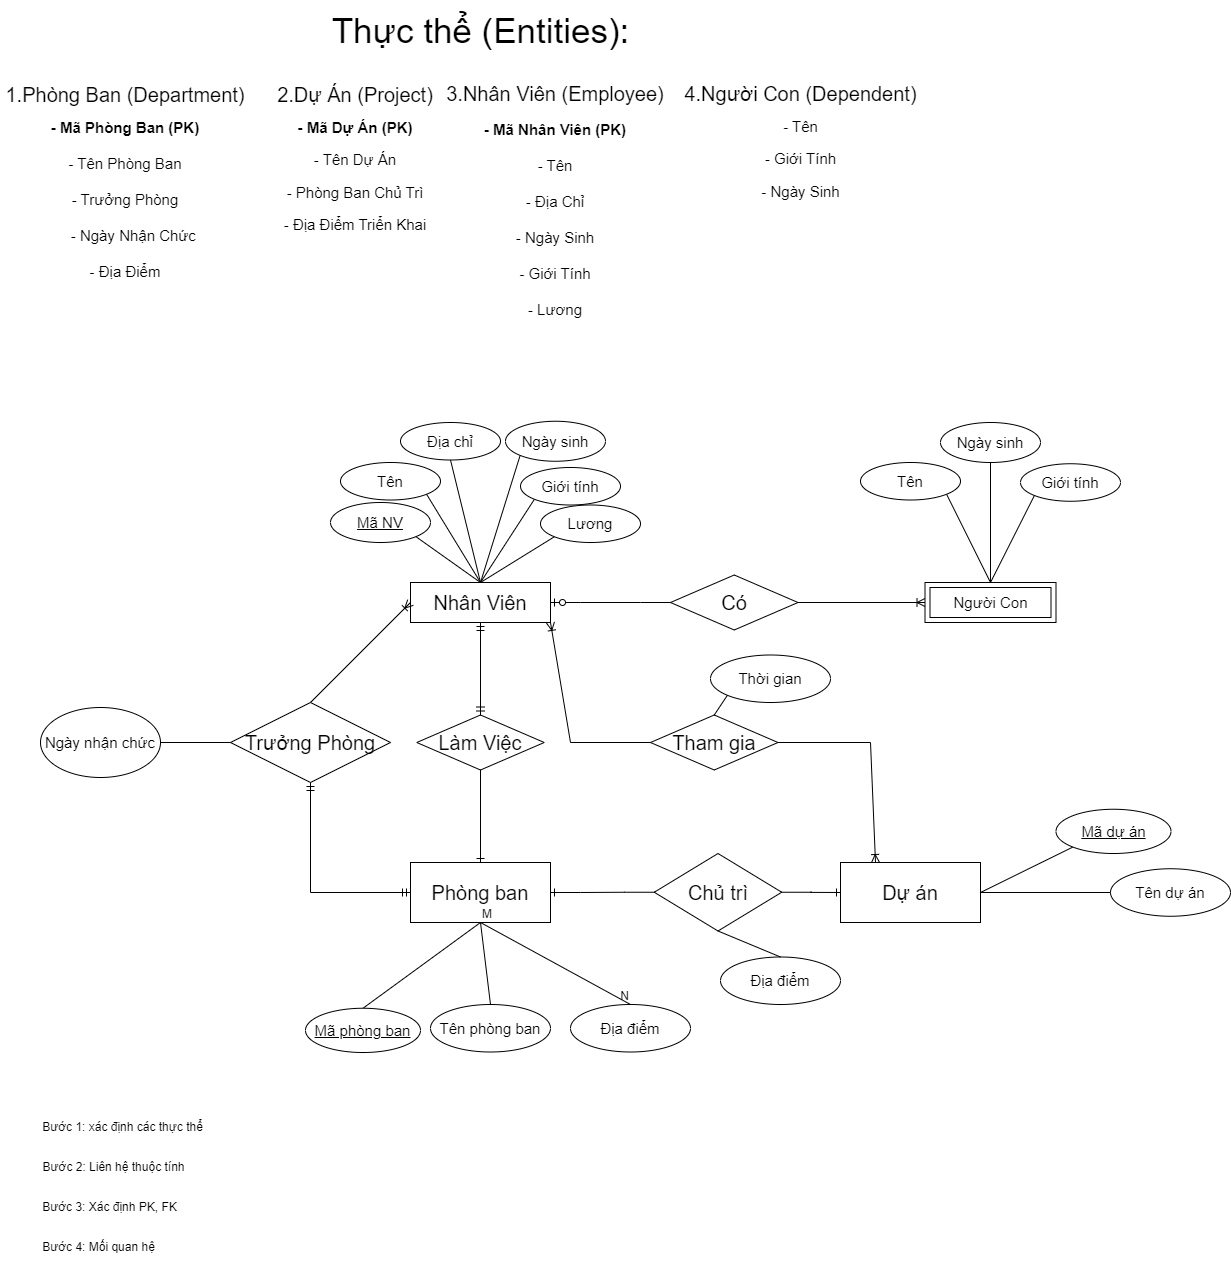

The diagram above was exported from draw.io. Its source (the exported page's mxGraphModel, read from the mxfile embedded in the PNG):
<mxGraphModel dx="413" dy="390" grid="1" gridSize="10" guides="1" tooltips="1" connect="1" arrows="1" fold="1" page="1" pageScale="1" pageWidth="850" pageHeight="1100" math="0" shadow="0">
  <root>
    <mxCell id="0" />
    <mxCell id="1" parent="0" />
    <mxCell id="BEMQ0Y0JEINu1AYJho1w-1" value="&lt;font style=&quot;font-size: 20px;&quot;&gt;Học sinh&lt;/font&gt;" style="whiteSpace=wrap;html=1;align=center;" parent="1" vertex="1">
      <mxGeometry x="175" y="240" width="100" height="40" as="geometry" />
    </mxCell>
    <mxCell id="BEMQ0Y0JEINu1AYJho1w-2" value="&lt;font style=&quot;font-size: 15px;&quot;&gt;Mã học sinh&lt;/font&gt;" style="ellipse;whiteSpace=wrap;html=1;align=center;fontStyle=4;" parent="1" vertex="1">
      <mxGeometry x="35" y="150" width="100" height="40" as="geometry" />
    </mxCell>
    <mxCell id="BEMQ0Y0JEINu1AYJho1w-3" value="&lt;font style=&quot;font-size: 15px;&quot;&gt;Tên học sinh&lt;/font&gt;" style="ellipse;whiteSpace=wrap;html=1;align=center;" parent="1" vertex="1">
      <mxGeometry x="125" y="110" width="100" height="40" as="geometry" />
    </mxCell>
    <mxCell id="BEMQ0Y0JEINu1AYJho1w-4" value="&lt;font style=&quot;font-size: 15px;&quot;&gt;Mã lớp&lt;/font&gt;" style="ellipse;whiteSpace=wrap;html=1;align=center;" parent="1" vertex="1">
      <mxGeometry x="235" y="110" width="100" height="40" as="geometry" />
    </mxCell>
    <mxCell id="BEMQ0Y0JEINu1AYJho1w-5" value="&lt;font style=&quot;font-size: 15px;&quot;&gt;Ngày sinh&lt;/font&gt;" style="ellipse;whiteSpace=wrap;html=1;align=center;" parent="1" vertex="1">
      <mxGeometry x="315" y="150" width="100" height="40" as="geometry" />
    </mxCell>
    <mxCell id="BEMQ0Y0JEINu1AYJho1w-6" value="" style="endArrow=none;html=1;rounded=0;entryX=0.5;entryY=1;entryDx=0;entryDy=0;exitX=0.5;exitY=0;exitDx=0;exitDy=0;" parent="1" source="BEMQ0Y0JEINu1AYJho1w-1" target="BEMQ0Y0JEINu1AYJho1w-2" edge="1">
      <mxGeometry relative="1" as="geometry">
        <mxPoint x="-15" y="290" as="sourcePoint" />
        <mxPoint x="145" y="290" as="targetPoint" />
      </mxGeometry>
    </mxCell>
    <mxCell id="BEMQ0Y0JEINu1AYJho1w-7" value="" style="endArrow=none;html=1;rounded=0;entryX=0.5;entryY=1;entryDx=0;entryDy=0;exitX=0.5;exitY=0;exitDx=0;exitDy=0;" parent="1" source="BEMQ0Y0JEINu1AYJho1w-1" target="BEMQ0Y0JEINu1AYJho1w-3" edge="1">
      <mxGeometry relative="1" as="geometry">
        <mxPoint x="-5" y="300" as="sourcePoint" />
        <mxPoint x="155" y="300" as="targetPoint" />
      </mxGeometry>
    </mxCell>
    <mxCell id="BEMQ0Y0JEINu1AYJho1w-8" value="" style="endArrow=none;html=1;rounded=0;entryX=0.5;entryY=1;entryDx=0;entryDy=0;exitX=0.5;exitY=0;exitDx=0;exitDy=0;" parent="1" source="BEMQ0Y0JEINu1AYJho1w-1" target="BEMQ0Y0JEINu1AYJho1w-4" edge="1">
      <mxGeometry relative="1" as="geometry">
        <mxPoint x="5" y="310" as="sourcePoint" />
        <mxPoint x="165" y="310" as="targetPoint" />
      </mxGeometry>
    </mxCell>
    <mxCell id="BEMQ0Y0JEINu1AYJho1w-9" value="" style="endArrow=none;html=1;rounded=0;entryX=0;entryY=1;entryDx=0;entryDy=0;exitX=0.5;exitY=0;exitDx=0;exitDy=0;" parent="1" source="BEMQ0Y0JEINu1AYJho1w-1" target="BEMQ0Y0JEINu1AYJho1w-5" edge="1">
      <mxGeometry relative="1" as="geometry">
        <mxPoint x="125" y="330" as="sourcePoint" />
        <mxPoint x="285" y="330" as="targetPoint" />
      </mxGeometry>
    </mxCell>
    <mxCell id="BEMQ0Y0JEINu1AYJho1w-10" value="&lt;font style=&quot;font-size: 20px;&quot;&gt;Lớp học&lt;/font&gt;" style="whiteSpace=wrap;html=1;align=center;" parent="1" vertex="1">
      <mxGeometry x="715" y="240" width="100" height="40" as="geometry" />
    </mxCell>
    <mxCell id="BEMQ0Y0JEINu1AYJho1w-11" value="&lt;font style=&quot;font-size: 15px;&quot;&gt;Mã lớp&lt;/font&gt;" style="ellipse;whiteSpace=wrap;html=1;align=center;fontStyle=4;" parent="1" vertex="1">
      <mxGeometry x="665" y="160" width="100" height="40" as="geometry" />
    </mxCell>
    <mxCell id="BEMQ0Y0JEINu1AYJho1w-12" value="&lt;font style=&quot;font-size: 15px;&quot;&gt;Tên lớp&lt;/font&gt;" style="ellipse;whiteSpace=wrap;html=1;align=center;" parent="1" vertex="1">
      <mxGeometry x="775" y="160" width="100" height="40" as="geometry" />
    </mxCell>
    <mxCell id="BEMQ0Y0JEINu1AYJho1w-15" value="" style="endArrow=none;html=1;rounded=0;entryX=0.5;entryY=1;entryDx=0;entryDy=0;exitX=0.5;exitY=0;exitDx=0;exitDy=0;" parent="1" source="BEMQ0Y0JEINu1AYJho1w-10" target="BEMQ0Y0JEINu1AYJho1w-11" edge="1">
      <mxGeometry relative="1" as="geometry">
        <mxPoint x="555" y="300" as="sourcePoint" />
        <mxPoint x="715" y="300" as="targetPoint" />
      </mxGeometry>
    </mxCell>
    <mxCell id="BEMQ0Y0JEINu1AYJho1w-16" value="" style="endArrow=none;html=1;rounded=0;entryX=0;entryY=1;entryDx=0;entryDy=0;exitX=0.5;exitY=0;exitDx=0;exitDy=0;" parent="1" source="BEMQ0Y0JEINu1AYJho1w-10" target="BEMQ0Y0JEINu1AYJho1w-12" edge="1">
      <mxGeometry relative="1" as="geometry">
        <mxPoint x="565" y="310" as="sourcePoint" />
        <mxPoint x="725" y="310" as="targetPoint" />
      </mxGeometry>
    </mxCell>
    <mxCell id="BEMQ0Y0JEINu1AYJho1w-19" value="&lt;font style=&quot;font-size: 20px;&quot;&gt;Môn học&lt;/font&gt;" style="whiteSpace=wrap;html=1;align=center;" parent="1" vertex="1">
      <mxGeometry x="175" y="480" width="100" height="40" as="geometry" />
    </mxCell>
    <mxCell id="BEMQ0Y0JEINu1AYJho1w-20" value="&lt;font style=&quot;font-size: 15px;&quot;&gt;Mã môn&lt;/font&gt;" style="ellipse;whiteSpace=wrap;html=1;align=center;fontStyle=4;" parent="1" vertex="1">
      <mxGeometry x="95" y="580" width="100" height="40" as="geometry" />
    </mxCell>
    <mxCell id="BEMQ0Y0JEINu1AYJho1w-21" value="&lt;font style=&quot;font-size: 15px;&quot;&gt;Tên môn&lt;/font&gt;" style="ellipse;whiteSpace=wrap;html=1;align=center;" parent="1" vertex="1">
      <mxGeometry x="175" y="620" width="100" height="40" as="geometry" />
    </mxCell>
    <mxCell id="BEMQ0Y0JEINu1AYJho1w-22" value="&lt;font style=&quot;font-size: 15px;&quot;&gt;Số tín chỉ&lt;/font&gt;" style="ellipse;whiteSpace=wrap;html=1;align=center;" parent="1" vertex="1">
      <mxGeometry x="250" y="580" width="100" height="40" as="geometry" />
    </mxCell>
    <mxCell id="BEMQ0Y0JEINu1AYJho1w-24" value="" style="endArrow=none;html=1;rounded=0;entryX=0.5;entryY=0;entryDx=0;entryDy=0;exitX=0.5;exitY=1;exitDx=0;exitDy=0;" parent="1" source="BEMQ0Y0JEINu1AYJho1w-19" target="BEMQ0Y0JEINu1AYJho1w-20" edge="1">
      <mxGeometry relative="1" as="geometry">
        <mxPoint x="240" y="680" as="sourcePoint" />
        <mxPoint x="170" y="730" as="targetPoint" />
      </mxGeometry>
    </mxCell>
    <mxCell id="BEMQ0Y0JEINu1AYJho1w-25" value="" style="endArrow=none;html=1;rounded=0;entryX=0.5;entryY=0;entryDx=0;entryDy=0;exitX=0.5;exitY=1;exitDx=0;exitDy=0;" parent="1" source="BEMQ0Y0JEINu1AYJho1w-19" target="BEMQ0Y0JEINu1AYJho1w-21" edge="1">
      <mxGeometry relative="1" as="geometry">
        <mxPoint x="240" y="680" as="sourcePoint" />
        <mxPoint x="180" y="740" as="targetPoint" />
      </mxGeometry>
    </mxCell>
    <mxCell id="BEMQ0Y0JEINu1AYJho1w-26" value="" style="endArrow=none;html=1;rounded=0;entryX=0.5;entryY=0;entryDx=0;entryDy=0;exitX=0.5;exitY=1;exitDx=0;exitDy=0;" parent="1" source="BEMQ0Y0JEINu1AYJho1w-19" target="BEMQ0Y0JEINu1AYJho1w-22" edge="1">
      <mxGeometry relative="1" as="geometry">
        <mxPoint x="240" y="680" as="sourcePoint" />
        <mxPoint x="190" y="750" as="targetPoint" />
      </mxGeometry>
    </mxCell>
    <mxCell id="BEMQ0Y0JEINu1AYJho1w-29" value="&lt;span style=&quot;font-size: 20px;&quot;&gt;Điểm&lt;/span&gt;" style="whiteSpace=wrap;html=1;align=center;" parent="1" vertex="1">
      <mxGeometry x="720" y="480" width="100" height="40" as="geometry" />
    </mxCell>
    <mxCell id="BEMQ0Y0JEINu1AYJho1w-30" value="&lt;font style=&quot;font-size: 15px;&quot;&gt;ID&lt;/font&gt;" style="ellipse;whiteSpace=wrap;html=1;align=center;fontStyle=4;" parent="1" vertex="1">
      <mxGeometry x="615" y="600" width="100" height="40" as="geometry" />
    </mxCell>
    <mxCell id="BEMQ0Y0JEINu1AYJho1w-31" value="&lt;font style=&quot;font-size: 15px;&quot;&gt;Mã môn&lt;/font&gt;" style="ellipse;whiteSpace=wrap;html=1;align=center;" parent="1" vertex="1">
      <mxGeometry x="675" y="650" width="100" height="40" as="geometry" />
    </mxCell>
    <mxCell id="BEMQ0Y0JEINu1AYJho1w-32" value="&lt;font style=&quot;font-size: 15px;&quot;&gt;Mã sinh viên&lt;/font&gt;" style="ellipse;whiteSpace=wrap;html=1;align=center;" parent="1" vertex="1">
      <mxGeometry x="780" y="650" width="100" height="40" as="geometry" />
    </mxCell>
    <mxCell id="BEMQ0Y0JEINu1AYJho1w-33" value="&lt;span style=&quot;font-size: 15px;&quot;&gt;Điểm&lt;/span&gt;" style="ellipse;whiteSpace=wrap;html=1;align=center;" parent="1" vertex="1">
      <mxGeometry x="850" y="600" width="100" height="40" as="geometry" />
    </mxCell>
    <mxCell id="BEMQ0Y0JEINu1AYJho1w-34" value="" style="endArrow=none;html=1;rounded=0;entryX=0.5;entryY=0;entryDx=0;entryDy=0;exitX=0.5;exitY=1;exitDx=0;exitDy=0;" parent="1" source="BEMQ0Y0JEINu1AYJho1w-29" target="BEMQ0Y0JEINu1AYJho1w-30" edge="1">
      <mxGeometry relative="1" as="geometry">
        <mxPoint x="770" y="520" as="sourcePoint" />
        <mxPoint x="690" y="850" as="targetPoint" />
      </mxGeometry>
    </mxCell>
    <mxCell id="BEMQ0Y0JEINu1AYJho1w-35" value="" style="endArrow=none;html=1;rounded=0;entryX=0.5;entryY=0;entryDx=0;entryDy=0;exitX=0.5;exitY=1;exitDx=0;exitDy=0;" parent="1" source="BEMQ0Y0JEINu1AYJho1w-29" target="BEMQ0Y0JEINu1AYJho1w-31" edge="1">
      <mxGeometry relative="1" as="geometry">
        <mxPoint x="770" y="530" as="sourcePoint" />
        <mxPoint x="700" y="860" as="targetPoint" />
      </mxGeometry>
    </mxCell>
    <mxCell id="BEMQ0Y0JEINu1AYJho1w-36" value="" style="endArrow=none;html=1;rounded=0;entryX=0.5;entryY=0;entryDx=0;entryDy=0;exitX=0.5;exitY=1;exitDx=0;exitDy=0;" parent="1" source="BEMQ0Y0JEINu1AYJho1w-29" target="BEMQ0Y0JEINu1AYJho1w-32" edge="1">
      <mxGeometry relative="1" as="geometry">
        <mxPoint x="760" y="800" as="sourcePoint" />
        <mxPoint x="710" y="870" as="targetPoint" />
      </mxGeometry>
    </mxCell>
    <mxCell id="BEMQ0Y0JEINu1AYJho1w-37" value="" style="endArrow=none;html=1;rounded=0;entryX=0.5;entryY=0;entryDx=0;entryDy=0;exitX=0.5;exitY=1;exitDx=0;exitDy=0;" parent="1" source="BEMQ0Y0JEINu1AYJho1w-29" target="BEMQ0Y0JEINu1AYJho1w-33" edge="1">
      <mxGeometry relative="1" as="geometry">
        <mxPoint x="760" y="800" as="sourcePoint" />
        <mxPoint x="830" y="890" as="targetPoint" />
      </mxGeometry>
    </mxCell>
    <mxCell id="BEMQ0Y0JEINu1AYJho1w-40" value="&lt;font style=&quot;font-size: 20px;&quot;&gt;Có&lt;/font&gt;" style="shape=rhombus;perimeter=rhombusPerimeter;whiteSpace=wrap;html=1;align=center;" parent="1" vertex="1">
      <mxGeometry x="167" y="360" width="115" height="50" as="geometry" />
    </mxCell>
    <mxCell id="BEMQ0Y0JEINu1AYJho1w-41" value="" style="fontSize=12;html=1;endArrow=ERmandOne;rounded=0;entryX=0.5;entryY=0;entryDx=0;entryDy=0;exitX=0.5;exitY=1;exitDx=0;exitDy=0;" parent="1" source="BEMQ0Y0JEINu1AYJho1w-40" target="BEMQ0Y0JEINu1AYJho1w-19" edge="1">
      <mxGeometry width="100" height="100" relative="1" as="geometry">
        <mxPoint x="90" y="510" as="sourcePoint" />
        <mxPoint x="190" y="410" as="targetPoint" />
      </mxGeometry>
    </mxCell>
    <mxCell id="BEMQ0Y0JEINu1AYJho1w-42" value="" style="fontSize=12;html=1;endArrow=ERoneToMany;rounded=0;entryX=0.5;entryY=1;entryDx=0;entryDy=0;exitX=0.5;exitY=0;exitDx=0;exitDy=0;" parent="1" source="BEMQ0Y0JEINu1AYJho1w-40" target="BEMQ0Y0JEINu1AYJho1w-1" edge="1">
      <mxGeometry width="100" height="100" relative="1" as="geometry">
        <mxPoint x="50" y="420" as="sourcePoint" />
        <mxPoint x="150" y="320" as="targetPoint" />
      </mxGeometry>
    </mxCell>
    <mxCell id="BEMQ0Y0JEINu1AYJho1w-46" value="&lt;font style=&quot;font-size: 20px;&quot;&gt;Có&lt;/font&gt;" style="shape=rhombus;perimeter=rhombusPerimeter;whiteSpace=wrap;html=1;align=center;" parent="1" vertex="1">
      <mxGeometry x="440" y="235" width="115" height="50" as="geometry" />
    </mxCell>
    <mxCell id="BEMQ0Y0JEINu1AYJho1w-48" value="" style="fontSize=12;html=1;endArrow=ERoneToMany;rounded=0;exitX=1;exitY=0.5;exitDx=0;exitDy=0;entryX=0;entryY=0.5;entryDx=0;entryDy=0;" parent="1" source="BEMQ0Y0JEINu1AYJho1w-46" target="BEMQ0Y0JEINu1AYJho1w-10" edge="1">
      <mxGeometry width="100" height="100" relative="1" as="geometry">
        <mxPoint x="310" y="300" as="sourcePoint" />
        <mxPoint x="720" y="260" as="targetPoint" />
      </mxGeometry>
    </mxCell>
    <mxCell id="BEMQ0Y0JEINu1AYJho1w-49" value="" style="fontSize=12;html=1;endArrow=ERone;endFill=1;rounded=0;entryX=1;entryY=0.5;entryDx=0;entryDy=0;exitX=0;exitY=0.5;exitDx=0;exitDy=0;" parent="1" source="BEMQ0Y0JEINu1AYJho1w-46" target="BEMQ0Y0JEINu1AYJho1w-1" edge="1">
      <mxGeometry width="100" height="100" relative="1" as="geometry">
        <mxPoint x="437" y="350" as="sourcePoint" />
        <mxPoint x="310" y="350" as="targetPoint" />
      </mxGeometry>
    </mxCell>
    <mxCell id="BEMQ0Y0JEINu1AYJho1w-50" value="&lt;font style=&quot;font-size: 20px;&quot;&gt;Có&lt;/font&gt;" style="shape=rhombus;perimeter=rhombusPerimeter;whiteSpace=wrap;html=1;align=center;" parent="1" vertex="1">
      <mxGeometry x="430" y="475" width="115" height="50" as="geometry" />
    </mxCell>
    <mxCell id="BEMQ0Y0JEINu1AYJho1w-51" value="" style="fontSize=12;html=1;endArrow=ERmandOne;rounded=0;entryX=1;entryY=0.5;entryDx=0;entryDy=0;exitX=0;exitY=0.5;exitDx=0;exitDy=0;" parent="1" source="BEMQ0Y0JEINu1AYJho1w-50" target="BEMQ0Y0JEINu1AYJho1w-19" edge="1">
      <mxGeometry width="100" height="100" relative="1" as="geometry">
        <mxPoint x="333" y="530" as="sourcePoint" />
        <mxPoint x="468" y="500" as="targetPoint" />
      </mxGeometry>
    </mxCell>
    <mxCell id="BEMQ0Y0JEINu1AYJho1w-52" value="" style="fontSize=12;html=1;endArrow=ERoneToMany;rounded=0;entryX=0;entryY=0.5;entryDx=0;entryDy=0;exitX=1;exitY=0.5;exitDx=0;exitDy=0;" parent="1" source="BEMQ0Y0JEINu1AYJho1w-50" target="BEMQ0Y0JEINu1AYJho1w-29" edge="1">
      <mxGeometry width="100" height="100" relative="1" as="geometry">
        <mxPoint x="293" y="440" as="sourcePoint" />
        <mxPoint x="468" y="300" as="targetPoint" />
      </mxGeometry>
    </mxCell>
    <mxCell id="BEMQ0Y0JEINu1AYJho1w-58" value="&lt;font style=&quot;font-size: 20px;&quot;&gt;Có&lt;/font&gt;" style="shape=rhombus;perimeter=rhombusPerimeter;whiteSpace=wrap;html=1;align=center;" parent="1" vertex="1">
      <mxGeometry x="440" y="360" width="115" height="50" as="geometry" />
    </mxCell>
    <mxCell id="BEMQ0Y0JEINu1AYJho1w-60" value="" style="fontSize=12;html=1;endArrow=ERoneToMany;rounded=0;entryX=1;entryY=1;entryDx=0;entryDy=0;exitX=0;exitY=0.5;exitDx=0;exitDy=0;" parent="1" source="BEMQ0Y0JEINu1AYJho1w-58" target="BEMQ0Y0JEINu1AYJho1w-1" edge="1">
      <mxGeometry width="100" height="100" relative="1" as="geometry">
        <mxPoint x="248" y="410" as="sourcePoint" />
        <mxPoint x="260" y="280" as="targetPoint" />
      </mxGeometry>
    </mxCell>
    <mxCell id="BEMQ0Y0JEINu1AYJho1w-61" value="" style="fontSize=12;html=1;endArrow=ERoneToMany;rounded=0;entryX=0.5;entryY=0;entryDx=0;entryDy=0;exitX=1;exitY=0.5;exitDx=0;exitDy=0;" parent="1" source="BEMQ0Y0JEINu1AYJho1w-58" target="BEMQ0Y0JEINu1AYJho1w-29" edge="1">
      <mxGeometry width="100" height="100" relative="1" as="geometry">
        <mxPoint x="770" y="400" as="sourcePoint" />
        <mxPoint x="760" y="370" as="targetPoint" />
        <Array as="points">
          <mxPoint x="770" y="385" />
        </Array>
      </mxGeometry>
    </mxCell>
  </root>
</mxGraphModel>